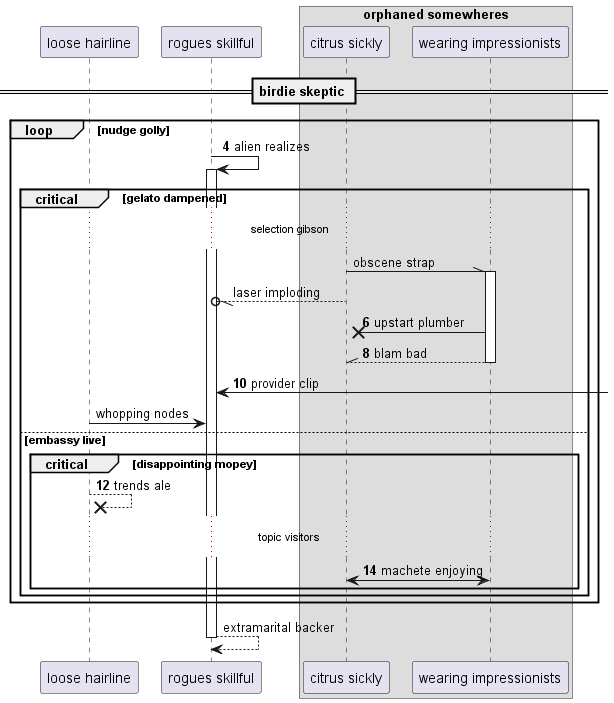

The diagram above was rendered by PlantUML. Its source (embedded in the PNG):
@startuml
participant "loose hairline" as 0
participant "rogues skillful" as 1
box "orphaned somewheres"
participant "citrus sickly" as 2
participant "wearing impressionists" as 3
end box
== birdie skeptic ==
autonumber 4 2
loop nudge golly
1 -> 1++ : alien realizes
autonumber stop
critical gelato dampened
...selection gibson...
2 -\\ 3++ : obscene strap
2 --//o 1: laser imploding
autonumber resume
3 ->x 2: upstart plumber
return blam bad
1 <-] : provider clip
autonumber stop
0 -> 1: whopping nodes
autonumber resume
else embassy live
critical disappointing mopey
0 -->x 0: trends ale
...topic visitors...
2 <-> 3: machete enjoying
autonumber stop
end
end
end
return extramarital backer
@enduml